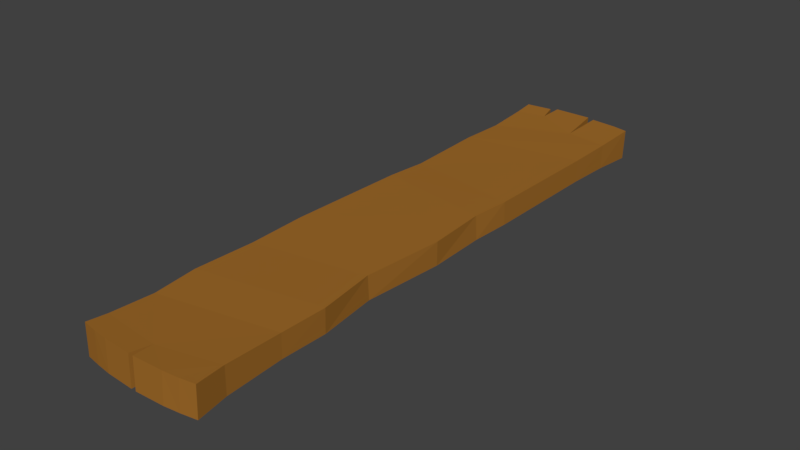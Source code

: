 # Source: plank_1.blend  (saved by Blender 2.79.0; exported with 4.5.12 LTS)
import bpy
from mathutils import Matrix  # noqa: F401  (used for matrix-valued properties, if any)

bpy.ops.wm.read_factory_settings(use_empty=True)
scene = bpy.context.scene
scene.name = 'Scene'

# ---- collections
col_collection_1 = bpy.data.collections.new('Collection 1'); scene.collection.children.link(col_collection_1)

# ---- materials (node trees are filled in below, after node groups)
mat_material_003 = bpy.data.materials.new('Material.003')
mat_material_003.alpha_threshold = 0.0
mat_material_003.use_transparent_shadow = False
mat_material_003.diffuse_color = (0.3506, 0.1481, 0.02394, 1.0)
mat_material_003.roughness = 0.5
mat_material_003.line_color = (0.0, 0.0, 0.0, 1.0)

# ---- material node trees

# ---- world
world_world = bpy.data.worlds.new('World'); scene.world = world_world
world_world.color = (0.05088, 0.05088, 0.05088)
world_world.use_sun_shadow = False
world_world.sun_shadow_jitter_overblur = 0.0
world_world.cycles.sampling_method = 'MANUAL'

# ---- meshes
me_cube_002 = bpy.data.meshes.new('Cube.002')
me_cube_002.from_pydata([(0.2228, 1.055, 0.05431), (0.2211, 1.052, -0.05431), (0.2311, -1.041, 0.05431), (0.2281, -1.043, -0.05431), (-0.2102, 1.055, 0.05431), (-0.2102, 1.052, -0.05431), (-0.2131, -1.041, 0.05431), (-0.2122, -1.044, -0.05431), (0.2167, 0.9013, 0.0445), (0.2137, 0.7336, 0.04018), (0.2099, 0.2926, 0.04125), (0.1983, 0.1503, 0.04202), (0.2122, -0.06586, 0.04198), (0.1853, -0.3567, 0.04139), (0.2151, -0.5662, 0.04261), (0.2112, -0.7314, 0.0417), (0.2162, -0.9351, 0.04874), (-0.2086, -0.9679, 0.04895), (-0.2062, -0.8137, 0.04245), (-0.2251, -0.6513, 0.04261), (-0.2171, -0.4269, 0.04135), (-0.2228, -0.2167, 0.04269), (-0.2099, 0.2171, 0.04194), (-0.1959, 0.3589, 0.0409), (-0.2082, 0.6554, 0.04067), (-0.1993, 0.8185, 0.0415), (-0.2059, 0.981, 0.04888), (-0.2056, 0.9775, -0.04889), (-0.1983, 0.8157, -0.04153), (-0.2052, 0.6531, -0.04068), (-0.1924, 0.3593, -0.0409), (-0.2079, 0.2159, -0.04205), (-0.2238, -0.2167, -0.04269), (-0.2179, -0.4269, -0.04135), (-0.2291, -0.6524, -0.04261), (-0.207, -0.8158, -0.04241), (-0.2079, -0.9707, -0.04895), (0.2148, -0.9353, -0.04795), (0.2101, -0.7332, -0.04169), (0.2133, -0.567, -0.04261), (0.1892, -0.3571, -0.04032), (0.2113, -0.06626, -0.04198), (0.2042, 0.1488, -0.04202), (0.2122, 0.2917, -0.04125), (0.2152, 0.7316, -0.0402), (0.2174, 0.8982, -0.04452), (-0.1594, -1.053, -0.05431), (-0.1063, -1.06, -0.05431), (-0.005404, -1.065, -0.05431), (0.002991, -0.9919, -0.04885), (0.01216, -1.065, -0.05431), (0.1152, -1.06, -0.05431), (0.1714, -1.053, -0.05431), (-0.1147, 1.066, 0.05431), (-0.09989, 1.0, 0.04882), (-0.09308, 1.081, 0.05431), (0.04494, 1.083, 0.05431), (0.06362, 0.9229, 0.04429), (0.07179, 1.075, 0.05431), (0.1694, 1.066, 0.05431), (0.1681, 1.062, -0.05431), (0.07167, 1.07, -0.05431), (0.0652, 0.9186, -0.04433), (0.04513, 1.078, -0.05431), (-0.09293, 1.076, -0.05431), (-0.09907, 0.9955, -0.04884), (-0.1147, 1.062, -0.05431), (0.1783, -1.05, 0.05431), (0.1211, -1.056, 0.05431), (0.01279, -1.061, 0.05431), (0.004786, -0.9879, 0.04887), (-0.005342, -1.061, 0.05431), (-0.1068, -1.056, 0.05431), (-0.1602, -1.05, 0.05431)], [(28, 45)], [(46, 73, 6, 7), (37, 16, 2, 3), (60, 59, 0, 1), (27, 26, 4, 5), (7, 6, 17, 36), (37, 52, 51, 49), (21, 22, 31, 32), (18, 19, 34, 35), (54, 26, 25, 57), (15, 16, 37, 38), (14, 15, 38, 39), (27, 65, 62, 28), (57, 25, 8), (14, 19, 18, 15), (17, 18, 35, 36), (21, 12, 11, 22), (39, 38, 35, 34), (40, 39, 34, 33), (30, 43, 42, 31), (23, 10, 9, 24), (25, 26, 27, 28), (8, 9, 44, 45), (56, 55, 54, 57), (61, 60, 62), (64, 63, 62, 65), (5, 4, 53, 66), (66, 53, 54, 65), (65, 54, 55, 64), (64, 55, 56, 63), (63, 56, 57, 62), (62, 57, 58, 61), (61, 58, 59, 60), (3, 2, 67, 52), (52, 67, 68, 51), (51, 68, 69, 50), (50, 69, 70, 49), (49, 70, 71, 48), (48, 71, 72, 47), (47, 72, 73, 46), (17, 70, 18), (70, 69, 68), (16, 70, 68, 67), (70, 72, 71), (50, 49, 51), (18, 70, 15), (59, 58, 57), (38, 49, 35), (8, 59, 57), (40, 33, 32, 41), (20, 19, 14, 13), (12, 21, 20, 13), (10, 23, 22, 11), (45, 60, 1), (31, 42, 41, 32), (8, 25, 24, 9), (43, 30, 29, 44), (46, 7, 36), (13, 14, 39, 40), (11, 12, 41, 42), (10, 11, 42, 43), (9, 10, 43, 44), (19, 20, 33, 34), (20, 21, 32, 33), (23, 24, 29, 30), (22, 23, 30, 31), (12, 13, 40, 41), (24, 25, 28, 29), (0, 8, 45, 1), (3, 52, 37), (15, 70, 16), (49, 48, 47), (73, 17, 6), (67, 2, 16), (70, 17, 73, 72), (37, 49, 38), (36, 49, 47, 46), (35, 49, 36), (8, 0, 59), (26, 54, 53, 4), (65, 27, 5, 66), (28, 62, 45, 44, 29), (45, 62, 60)])
me_cube_002.materials.append(mat_material_003)
me_cube_002.use_remesh_preserve_volume = False
me_cube_002.use_remesh_preserve_attributes = False
me_cube_002.use_mirror_vertex_groups = False
me_cube_002.update()

# ---- objects
ob_cube_002 = bpy.data.objects.new('Cube.002', me_cube_002)

# ---- transforms, parenting, visibility, modifiers, constraints
ob_cube_002.location = (0.0, 0.0, 0.0)
ob_cube_002.lock_rotations_4d = False
ob_cube_002.empty_display_type = 'ARROWS'
ob_cube_002.lineart.crease_threshold = 0.0

# ---- collection membership
col_collection_1.objects.link(ob_cube_002)

# ---- scene / render settings (as saved in the file)
scene.frame_start = 1; scene.frame_end = 250; scene.frame_set(1)
scene.render.engine = 'BLENDER_EEVEE_NEXT'
scene.render.resolution_percentage = 50
scene.render.dither_intensity = 0.0
scene.cycles.use_denoising = False
scene.cycles.samples = 128
scene.cycles.sampling_pattern = 'TABULATED_SOBOL'
scene.cycles.use_adaptive_sampling = False
scene.cycles.use_light_tree = False
scene.cycles.blur_glossy = 0.0
scene.cycles.sample_clamp_indirect = 0.0
scene.view_settings.view_transform = 'Standard'
bpy.context.view_layer.update()

# ---- added for rendering (the .blend has no active camera and no usable light): camera, sun
cam_auto = bpy.data.cameras.new('AutoCamera')
cam_auto.lens = 50.0
cam_auto.sensor_width = 36.0
cam_auto.clip_end = 1000.0
ob_auto_camera = bpy.data.objects.new('AutoCamera', cam_auto)
scene.collection.objects.link(ob_auto_camera)
ob_auto_camera.location = (2.03638, -2.43321, 1.6283)
ob_auto_camera.rotation_euler = (1.09748, -7.21219e-08, 0.694738)
scene.camera = ob_auto_camera
light_auto_sun = bpy.data.lights.new('AutoSun', 'SUN')
light_auto_sun.energy = 3.0
light_auto_sun.angle = 0.0523599
ob_auto_sun = bpy.data.objects.new('AutoSun', light_auto_sun)
scene.collection.objects.link(ob_auto_sun)
ob_auto_sun.rotation_euler = (0.872665, 0.174533, 0.523599)
bpy.context.view_layer.update()
